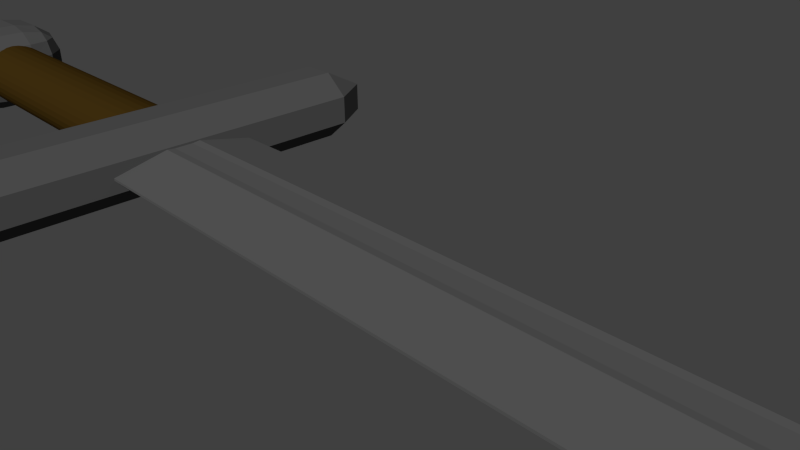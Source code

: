 # Source: Broadsword2h.blend  (saved by Blender 2.70.0; exported with 4.5.12 LTS)
import bpy
from mathutils import Matrix  # noqa: F401  (used for matrix-valued properties, if any)

bpy.ops.wm.read_factory_settings(use_empty=True)
scene = bpy.context.scene
scene.name = 'Scene'

# ---- collections
col_collection_1 = bpy.data.collections.new('Collection 1'); scene.collection.children.link(col_collection_1)
col_collection_5 = bpy.data.collections.new('Collection 5'); scene.collection.children.link(col_collection_5)

# ---- materials (node trees are filled in below, after node groups)
mat_material_001 = bpy.data.materials.new('Material.001')
mat_material_001.alpha_threshold = 0.0
mat_material_001.use_transparent_shadow = False
mat_material_001.diffuse_color = (0.08001, 0.08001, 0.08001, 1.0)
mat_material_001.roughness = 0.5
mat_material_001.specular_intensity = 0.2239
mat_material_001.line_color = (0.0, 0.0, 0.0, 1.0)
mat_material = bpy.data.materials.new('Material')
mat_material.alpha_threshold = 0.0
mat_material.use_transparent_shadow = False
mat_material.diffuse_color = (0.04955, 0.02704, 0.004589, 1.0)
mat_material.roughness = 0.5
mat_material.specular_intensity = 0.0
mat_material.line_color = (0.0, 0.0, 0.0, 1.0)
mat_material_002 = bpy.data.materials.new('Material.002')
mat_material_002.alpha_threshold = 0.0
mat_material_002.use_transparent_shadow = False
mat_material_002.diffuse_color = (0.0985, 0.0985, 0.0985, 1.0)
mat_material_002.roughness = 0.5
mat_material_002.specular_intensity = 0.494
mat_material_002.line_color = (0.0, 0.0, 0.0, 1.0)

# ---- material node trees

# ---- world
world_world = bpy.data.worlds.new('World'); scene.world = world_world
world_world.color = (0.05088, 0.05088, 0.05088)
world_world.use_sun_shadow = False
world_world.sun_shadow_jitter_overblur = 0.0
world_world.cycles.sampling_method = 'MANUAL'
world_world.cycles.sample_map_resolution = 256

# ---- cameras
cam_camera = bpy.data.cameras.new('Camera')
cam_camera.clip_end = 100.0
cam_camera.lens = 35.0
cam_camera.sensor_width = 32.0
cam_camera.sensor_height = 18.0
cam_camera.ortho_scale = 7.314
cam_camera.dof.focus_distance = 0.0
cam_camera.dof.aperture_fstop = 128.0

# ---- meshes
me_cube_001 = bpy.data.meshes.new('Cube.001')
me_cube_001.from_pydata([(-0.4032, -3.817, -1.0), (-0.4032, -4.601, -0.4032), (-1.0, -3.817, -0.4032), (-1.0, 3.817, -0.4032), (-0.4032, 4.601, -0.4032), (-0.4032, 3.817, -1.0), (0.4032, -3.817, -1.0), (1.0, -3.817, -0.4032), (0.4032, -4.601, -0.4032), (-1.0, -3.817, 0.4032), (-0.4032, -4.601, 0.4032), (-0.4032, -3.817, 1.0), (-1.0, 3.817, 0.4032), (-0.4032, 3.817, 1.0), (-0.4032, 4.601, 0.4032), (1.0, 3.817, 0.4032), (0.4032, 4.601, 0.4032), (0.4032, 3.817, 1.0), (1.0, -3.817, 0.4032), (0.4032, -3.817, 1.0), (0.4032, -4.601, 0.4032), (0.4032, 4.601, -0.4032), (1.0, 3.817, -0.4032), (0.4032, 3.817, -1.0)], [], [(0, 5, 23, 6), (14, 16, 21, 4), (19, 17, 13, 11), (20, 10, 1, 8), (15, 18, 7, 22), (0, 1, 2), (3, 4, 5), (6, 7, 8), (9, 10, 11), (12, 13, 14), (15, 16, 17), (18, 19, 20), (21, 22, 23), (1, 10, 9, 2), (11, 13, 12, 9), (14, 4, 3, 12), (5, 0, 2, 3), (13, 17, 16, 14), (17, 19, 18, 15), (20, 8, 7, 18), (19, 11, 10, 20), (0, 6, 8, 1), (15, 22, 21, 16), (23, 5, 4, 21), (6, 23, 22, 7), (9, 12, 3, 2)])
me_cube_001.materials.append(mat_material_001)
me_cube_001.use_remesh_preserve_volume = False
me_cube_001.use_remesh_preserve_attributes = False
me_cube_001.use_mirror_vertex_groups = False
me_cube_001.update()
me_cylinder = bpy.data.meshes.new('Cylinder')
me_cylinder.from_pydata([(-2.352e-06, 0.9213, -3.332), (1.368e-06, 0.9213, 2.599), (0.1797, 0.9036, -3.332), (0.1797, 0.9036, 2.599), (0.3526, 0.8511, -3.332), (0.3526, 0.8511, 2.599), (0.5118, 0.766, -3.332), (0.5118, 0.766, 2.599), (0.6514, 0.6514, -3.332), (0.6514, 0.6514, 2.599), (0.766, 0.5118, -3.332), (0.766, 0.5118, 2.599), (0.8511, 0.3526, -3.332), (0.8511, 0.3526, 2.599), (0.9036, 0.1797, -3.332), (0.9036, 0.1797, 2.599), (0.9213, -1.941e-07, -3.332), (0.9213, -1.941e-07, 2.599), (0.9036, -0.1797, -3.332), (0.9036, -0.1797, 2.599), (0.8511, -0.3526, -3.332), (0.8511, -0.3526, 2.599), (0.766, -0.5118, -3.332), (0.766, -0.5118, 2.599), (0.6514, -0.6514, -3.332), (0.6514, -0.6514, 2.599), (0.5118, -0.766, -3.332), (0.5118, -0.766, 2.599), (0.3526, -0.8511, -3.332), (0.3526, -0.8511, 2.599), (0.1797, -0.9036, -3.332), (0.1797, -0.9036, 2.599), (-2.652e-06, -0.9213, -3.332), (1.068e-06, -0.9213, 2.599), (-0.1797, -0.9036, -3.332), (-0.1797, -0.9036, 2.599), (-0.3526, -0.8511, -3.332), (-0.3526, -0.8511, 2.599), (-0.5118, -0.766, -3.332), (-0.5118, -0.766, 2.599), (-0.6514, -0.6514, -3.332), (-0.6514, -0.6514, 2.599), (-0.766, -0.5118, -3.332), (-0.766, -0.5118, 2.599), (-0.8512, -0.3526, -3.332), (-0.8511, -0.3526, 2.599), (-0.9036, -0.1797, -3.332), (-0.9036, -0.1797, 2.599), (-0.9213, 6.259e-07, -3.332), (-0.9213, 6.259e-07, 2.599), (-0.9036, 0.1797, -3.332), (-0.9036, 0.1797, 2.599), (-0.8512, 0.3526, -3.332), (-0.8511, 0.3526, 2.599), (-0.766, 0.5118, -3.332), (-0.766, 0.5118, 2.599), (-0.6514, 0.6514, -3.332), (-0.6514, 0.6514, 2.599), (-0.5118, 0.766, -3.332), (-0.5118, 0.766, 2.599), (-0.3526, 0.8511, -3.332), (-0.3526, 0.8511, 2.599), (-0.1797, 0.9036, -3.332), (-0.1797, 0.9036, 2.599)], [], [(0, 1, 3, 2), (2, 3, 5, 4), (4, 5, 7, 6), (6, 7, 9, 8), (8, 9, 11, 10), (10, 11, 13, 12), (12, 13, 15, 14), (14, 15, 17, 16), (16, 17, 19, 18), (18, 19, 21, 20), (20, 21, 23, 22), (22, 23, 25, 24), (24, 25, 27, 26), (26, 27, 29, 28), (28, 29, 31, 30), (30, 31, 33, 32), (32, 33, 35, 34), (34, 35, 37, 36), (36, 37, 39, 38), (38, 39, 41, 40), (40, 41, 43, 42), (42, 43, 45, 44), (44, 45, 47, 46), (46, 47, 49, 48), (48, 49, 51, 50), (50, 51, 53, 52), (52, 53, 55, 54), (54, 55, 57, 56), (56, 57, 59, 58), (58, 59, 61, 60), (3, 1, 63, 61, 59, 57, 55, 53, 51, 49, 47, 45, 43, 41, 39, 37, 35, 33, 31, 29, 27, 25, 23, 21, 19, 17, 15, 13, 11, 9, 7, 5), (62, 63, 1, 0), (60, 61, 63, 62), (0, 2, 4, 6, 8, 10, 12, 14, 16, 18, 20, 22, 24, 26, 28, 30, 32, 34, 36, 38, 40, 42, 44, 46, 48, 50, 52, 54, 56, 58, 60, 62)])
me_cylinder.materials.append(mat_material)
me_cylinder.use_remesh_preserve_volume = False
me_cylinder.use_remesh_preserve_attributes = False
me_cylinder.use_mirror_vertex_groups = False
me_cylinder.update()
me_cube = bpy.data.meshes.new('Cube')
me_cube.from_pydata([(0.4497, 1.49, -0.3116), (1.49, 0.4497, -0.3116), (0.4497, 0.4497, -1.032), (0.9692, 1.351, -0.3116), (0.4497, 1.351, -0.6715), (0.9472, 1.216, -0.6562), (1.351, 0.4497, -0.6715), (1.351, 0.9692, -0.3116), (1.216, 0.9472, -0.6562), (0.4497, 0.9692, -0.936), (0.9692, 0.4497, -0.936), (0.9472, 0.9472, -0.8425), (0.4497, -0.4497, -1.032), (1.49, -0.4497, -0.3116), (0.4497, -1.49, -0.3116), (0.9692, -0.4497, -0.936), (0.4497, -0.9692, -0.936), (0.9472, -0.9472, -0.8425), (1.351, -0.9692, -0.3116), (1.351, -0.4497, -0.6715), (1.216, -0.9472, -0.6562), (0.4497, -1.351, -0.6715), (0.9692, -1.351, -0.3116), (0.9472, -1.216, -0.6562), (-0.4497, -0.4497, -1.032), (-0.4497, -1.49, -0.3116), (-1.49, -0.4497, -0.3116), (-0.4497, -0.9692, -0.936), (-0.9692, -0.4497, -0.936), (-0.9472, -0.9472, -0.8425), (-0.9692, -1.351, -0.3116), (-0.4497, -1.351, -0.6715), (-0.9472, -1.216, -0.6562), (-1.351, -0.4497, -0.6715), (-1.351, -0.9692, -0.3116), (-1.216, -0.9472, -0.6562), (-1.49, 0.4497, -0.3116), (-0.4497, 1.49, -0.3116), (-0.4497, 0.4497, -1.032), (-1.351, 0.9692, -0.3116), (-1.351, 0.4497, -0.6715), (-1.216, 0.9472, -0.6562), (-0.4497, 1.351, -0.6715), (-0.9692, 1.351, -0.3116), (-0.9472, 1.216, -0.6562), (-0.9692, 0.4497, -0.936), (-0.4497, 0.9692, -0.936), (-0.9472, 0.9472, -0.8425), (1.49, 0.4497, 0.3116), (0.4497, 1.49, 0.3116), (0.4497, 0.4497, 1.032), (1.351, 0.9692, 0.3116), (1.351, 0.4497, 0.6715), (1.216, 0.9472, 0.6562), (0.4497, 1.351, 0.6715), (0.9692, 1.351, 0.3116), (0.9472, 1.216, 0.6562), (0.9692, 0.4497, 0.936), (0.4497, 0.9692, 0.936), (0.9472, 0.9472, 0.8425), (0.4497, -0.4497, 1.032), (0.4497, -1.49, 0.3116), (1.49, -0.4497, 0.3116), (0.4497, -0.9692, 0.936), (0.9692, -0.4497, 0.936), (0.9472, -0.9472, 0.8425), (0.9692, -1.351, 0.3116), (0.4497, -1.351, 0.6715), (0.9472, -1.216, 0.6562), (1.351, -0.4497, 0.6715), (1.351, -0.9692, 0.3116), (1.216, -0.9472, 0.6562), (-0.4497, -0.4497, 1.032), (-1.49, -0.4497, 0.3116), (-0.4497, -1.49, 0.3116), (-0.9692, -0.4497, 0.936), (-0.4497, -0.9692, 0.936), (-0.9472, -0.9472, 0.8425), (-1.351, -0.9692, 0.3116), (-1.351, -0.4497, 0.6715), (-1.216, -0.9472, 0.6562), (-0.4497, -1.351, 0.6715), (-0.9692, -1.351, 0.3116), (-0.9472, -1.216, 0.6562), (-0.4497, 1.49, 0.3116), (-1.49, 0.4497, 0.3116), (-0.4497, 0.4497, 1.032), (-0.9692, 1.351, 0.3116), (-0.4497, 1.351, 0.6715), (-0.9472, 1.216, 0.6562), (-1.351, 0.4497, 0.6715), (-1.351, 0.9692, 0.3116), (-1.216, 0.9472, 0.6562), (-0.4497, 0.9692, 0.936), (-0.9692, 0.4497, 0.936), (-0.9472, 0.9472, 0.8425)], [], [(49, 0, 37, 84), (14, 61, 74, 25), (26, 73, 85, 36), (50, 86, 72, 60), (1, 48, 62, 13), (0, 3, 5, 4), (3, 7, 8, 5), (1, 6, 8, 7), (6, 10, 11, 8), (2, 9, 11, 10), (9, 4, 5, 11), (5, 8, 11), (12, 15, 17, 16), (15, 19, 20, 17), (13, 18, 20, 19), (18, 22, 23, 20), (14, 21, 23, 22), (21, 16, 17, 23), (17, 20, 23), (24, 27, 29, 28), (27, 31, 32, 29), (25, 30, 32, 31), (30, 34, 35, 32), (26, 33, 35, 34), (33, 28, 29, 35), (29, 32, 35), (36, 39, 41, 40), (39, 43, 44, 41), (37, 42, 44, 43), (42, 46, 47, 44), (38, 45, 47, 46), (45, 40, 41, 47), (41, 44, 47), (48, 51, 53, 52), (51, 55, 56, 53), (49, 54, 56, 55), (54, 58, 59, 56), (50, 57, 59, 58), (57, 52, 53, 59), (53, 56, 59), (60, 63, 65, 64), (63, 67, 68, 65), (61, 66, 68, 67), (66, 70, 71, 68), (62, 69, 71, 70), (69, 64, 65, 71), (65, 68, 71), (72, 75, 77, 76), (75, 79, 80, 77), (73, 78, 80, 79), (78, 82, 83, 80), (74, 81, 83, 82), (81, 76, 77, 83), (77, 80, 83), (84, 87, 89, 88), (87, 91, 92, 89), (85, 90, 92, 91), (90, 94, 95, 92), (86, 93, 95, 94), (93, 88, 89, 95), (89, 92, 95), (1, 13, 19, 6), (6, 19, 15, 10), (10, 15, 12, 2), (2, 38, 46, 9), (9, 46, 42, 4), (4, 42, 37, 0), (0, 49, 55, 3), (3, 55, 51, 7), (7, 51, 48, 1), (14, 25, 31, 21), (21, 31, 27, 16), (16, 27, 24, 12), (13, 62, 70, 18), (18, 70, 66, 22), (22, 66, 61, 14), (26, 36, 40, 33), (33, 40, 45, 28), (28, 45, 38, 24), (25, 74, 82, 30), (30, 82, 78, 34), (34, 78, 73, 26), (36, 85, 91, 39), (39, 91, 87, 43), (43, 87, 84, 37), (50, 60, 64, 57), (57, 64, 69, 52), (52, 69, 62, 48), (49, 84, 88, 54), (54, 88, 93, 58), (58, 93, 86, 50), (60, 72, 76, 63), (63, 76, 81, 67), (67, 81, 74, 61), (72, 86, 94, 75), (75, 94, 90, 79), (79, 90, 85, 73), (2, 12, 24, 38)])
me_cube.materials.append(mat_material_001)
me_cube.use_remesh_preserve_volume = False
me_cube.use_remesh_preserve_attributes = False
me_cube.use_mirror_vertex_groups = False
me_cube.update()
me_cube_002 = bpy.data.meshes.new('Cube.002')
me_cube_002.from_pydata([(-1.283, -0.302, 0.423), (-1.283, -1.25, 0.03838), (-2.389, -0.3407, 0.03838), (-2.389, 0.3407, 0.03838), (-1.283, 1.25, 0.03838), (-1.283, 0.302, 0.423), (-2.389, -0.3407, -0.03838), (-1.283, -1.25, -0.03838), (-1.283, -0.302, -0.423), (-2.389, 0.3407, -0.03838), (-1.283, 0.302, -0.423), (-1.283, 1.25, -0.03838), (-1.214, -0.1614, -0.3953), (-1.214, 0.1614, -0.3953), (-1.214, 0.1614, 0.3953), (-1.214, -0.1614, 0.3953), (6.032, 0.1614, -0.3953), (6.032, 0.1614, 0.3953), (6.032, -0.1614, -0.3953), (6.032, -0.1614, 0.3953), (19.09, 1.25, 0.03838), (23.2, 0.703, 0.02096), (22.15, 0.9237, 0.02799), (21.05, 1.099, 0.03357), (19.99, 1.211, 0.03715), (19.09, 0.302, 0.423), (24.09, 0.1697, 0.1303), (19.09, 0.2791, 0.4185), (19.99, 0.294, 0.4093), (21.05, 0.2744, 0.368), (22.15, 0.2452, 0.3033), (23.2, 0.2091, 0.2213), (23.2, 0.1891, 0.2205), (22.15, 0.2121, 0.3015), (21.05, 0.2363, 0.3652), (19.99, 0.2594, 0.4056), (19.09, -1.25, 0.03838), (19.99, -1.211, 0.03715), (21.05, -1.099, 0.03357), (22.15, -0.9237, 0.02799), (23.2, -0.703, 0.02096), (24.09, -0.1697, 0.1303), (19.09, -0.302, 0.423), (19.09, -0.2791, 0.4185), (23.2, -0.2091, 0.2213), (22.15, -0.2452, 0.3033), (21.05, -0.2744, 0.368), (19.99, -0.294, 0.4093), (19.99, -0.2594, 0.4056), (21.05, -0.2363, 0.3652), (22.15, -0.2121, 0.3015), (23.2, -0.1891, 0.2205), (19.09, 1.25, -0.03838), (19.99, 1.211, -0.03715), (21.05, 1.099, -0.03357), (22.15, 0.9237, -0.02799), (23.2, 0.703, -0.02096), (24.09, 0.1697, -0.1303), (19.09, 0.302, -0.423), (19.09, 0.2791, -0.4185), (23.2, 0.2091, -0.2213), (22.15, 0.2452, -0.3033), (21.05, 0.2744, -0.368), (19.99, 0.294, -0.4093), (19.99, 0.2594, -0.4056), (21.05, 0.2363, -0.3652), (22.15, 0.2121, -0.3015), (23.2, 0.1891, -0.2205), (19.09, -0.302, -0.423), (24.09, -0.1697, -0.1303), (19.09, -0.2791, -0.4185), (19.99, -0.294, -0.4093), (21.05, -0.2744, -0.368), (22.15, -0.2452, -0.3033), (23.2, -0.2091, -0.2213), (23.2, -0.1891, -0.2205), (22.15, -0.2121, -0.3015), (21.05, -0.2363, -0.3652), (19.99, -0.2594, -0.4056), (19.09, -1.25, -0.03838), (23.2, -0.703, -0.02096), (22.15, -0.9237, -0.02799), (21.05, -1.099, -0.03357), (19.99, -1.211, -0.03715), (25.16, 0.003198, 0.002149), (25.16, 9.673e-05, 0.002128), (25.16, 0.002669, 0.002389), (25.16, 0.00282, 0.002146), (25.16, 0.002261, 0.002141), (25.16, 0.001575, 0.002137), (25.16, 0.0008289, 0.002132), (25.16, -9.673e-05, 0.002128), (25.16, -0.003198, 0.002149), (25.16, -0.002669, 0.002389), (25.16, -0.0008289, 0.002132), (25.16, -0.001575, 0.002137), (25.16, -0.002261, 0.002141), (25.16, -0.00282, 0.002146), (25.16, 9.673e-05, -0.002128), (25.16, 0.003198, -0.002149), (25.16, 0.002669, -0.002389), (25.16, 0.0008289, -0.002132), (25.16, 0.001575, -0.002136), (25.16, 0.002261, -0.002141), (25.16, 0.00282, -0.002146), (25.16, -0.003198, -0.002149), (25.16, -9.673e-05, -0.002128), (25.16, -0.002669, -0.002389), (25.16, -0.00282, -0.002146), (25.16, -0.002261, -0.002141), (25.16, -0.001575, -0.002136), (25.16, -0.0008289, -0.002132), (23.22, 0.6967, 0.02076), (24.91, 0.1098, 0.00473), (24.09, 0.1698, 0.1302), (23.53, 0.606, 0.01789), (23.89, 0.49, 0.01452), (24.26, 0.3602, 0.01097), (24.61, 0.2292, 0.007599), (24.91, -0.1098, 0.00473), (23.22, -0.6967, 0.02076), (24.09, -0.1698, 0.1302), (24.61, -0.2292, 0.007599), (24.26, -0.3602, 0.01097), (23.89, -0.49, 0.01452), (23.53, -0.606, 0.01789), (24.91, 0.1098, -0.00473), (23.22, 0.6967, -0.02076), (24.09, 0.1698, -0.1302), (24.61, 0.2292, -0.007599), (24.26, 0.3602, -0.01097), (23.89, 0.49, -0.01452), (23.53, 0.606, -0.01789), (23.22, -0.6966, -0.02076), (24.91, -0.1098, -0.00473), (24.09, -0.1698, -0.1302), (23.53, -0.606, -0.01789), (23.89, -0.49, -0.01452), (24.26, -0.3602, -0.01097), (24.61, -0.2292, -0.007598)], [], [(15, 14, 17, 19), (41, 26, 86, 85, 91, 93), (18, 16, 13, 12), (114, 113, 84, 86, 26), (0, 42, 36, 1), (0, 1, 2), (3, 4, 5), (40, 44, 41, 121, 120), (79, 7, 1, 36), (6, 7, 8), (9, 10, 11), (10, 58, 52, 11), (68, 8, 7, 79), (1, 7, 6, 2), (8, 10, 9, 6), (11, 4, 3, 9), (5, 0, 2, 3), (13, 16, 59, 58, 10), (11, 52, 20, 4), (56, 60, 57, 128, 127), (16, 18, 70, 59), (74, 80, 133, 135, 69), (19, 17, 27, 43), (18, 12, 8, 68, 70), (15, 19, 43, 42, 0), (6, 9, 3, 2), (12, 13, 10, 8), (14, 15, 0, 5), (80, 40, 120, 133), (17, 14, 5, 25, 27), (57, 69, 107, 106, 98, 100), (32, 31, 26), (33, 30, 31, 32), (34, 29, 30, 33), (28, 29, 34, 35), (25, 28, 35, 27), (48, 47, 42, 43), (49, 46, 47, 48), (50, 45, 46, 49), (44, 45, 50, 51), (41, 44, 51), (64, 63, 58, 59), (65, 62, 63, 64), (66, 61, 62, 65), (60, 61, 66, 67), (57, 60, 67), (75, 74, 69), (76, 73, 74, 75), (77, 72, 73, 76), (71, 72, 77, 78), (68, 71, 78, 70), (25, 20, 24, 28), (28, 24, 23, 29), (29, 23, 22, 30), (30, 22, 21, 31), (99, 84, 113, 126), (36, 42, 47, 37), (37, 47, 46, 38), (38, 46, 45, 39), (39, 45, 44, 40), (93, 92, 119, 121, 41), (52, 58, 63, 53), (53, 63, 62, 54), (54, 62, 61, 55), (55, 61, 60, 56), (126, 128, 57, 100, 99), (68, 79, 83, 71), (71, 83, 82, 72), (72, 82, 81, 73), (73, 81, 80, 74), (105, 107, 69, 135, 134), (20, 52, 53, 24), (24, 53, 54, 23), (23, 54, 55, 22), (22, 55, 56, 21), (31, 21, 112, 114, 26), (59, 70, 78, 64), (64, 78, 77, 65), (65, 77, 76, 66), (66, 76, 75, 67), (67, 75, 69, 57), (79, 36, 37, 83), (83, 37, 38, 82), (82, 38, 39, 81), (81, 39, 40, 80), (134, 119, 92, 105), (43, 27, 35, 48), (48, 35, 34, 49), (49, 34, 33, 50), (50, 33, 32, 51), (51, 32, 26, 41), (25, 5, 4, 20), (84, 87, 86), (87, 88, 86), (88, 89, 86), (89, 90, 86), (90, 85, 86), (91, 94, 93), (94, 95, 93), (95, 96, 93), (96, 97, 93), (97, 92, 93), (98, 101, 100), (101, 102, 100), (102, 103, 100), (103, 104, 100), (104, 99, 100), (105, 108, 107), (108, 109, 107), (109, 110, 107), (110, 111, 107), (111, 106, 107), (98, 85, 90, 101), (101, 90, 89, 102), (102, 89, 88, 103), (103, 88, 87, 104), (104, 87, 84, 99), (91, 106, 111, 94), (94, 111, 110, 95), (95, 110, 109, 96), (96, 109, 108, 97), (97, 108, 105, 92), (98, 106, 91, 85), (112, 115, 114), (115, 116, 114), (116, 117, 114), (117, 118, 114), (118, 113, 114), (119, 122, 121), (122, 123, 121), (123, 124, 121), (124, 125, 121), (125, 120, 121), (126, 129, 128), (129, 130, 128), (130, 131, 128), (131, 132, 128), (132, 127, 128), (133, 136, 135), (136, 137, 135), (137, 138, 135), (138, 139, 135), (139, 134, 135), (126, 113, 118, 129), (129, 118, 117, 130), (130, 117, 116, 131), (131, 116, 115, 132), (132, 115, 112, 127), (119, 134, 139, 122), (122, 139, 138, 123), (123, 138, 137, 124), (124, 137, 136, 125), (125, 136, 133, 120), (21, 56, 127, 112)])
me_cube_002.materials.append(mat_material_002)
me_cube_002.use_remesh_preserve_volume = False
me_cube_002.use_remesh_preserve_attributes = False
me_cube_002.use_mirror_vertex_groups = False
me_cube_002.update()

# ---- objects
ob_cube_001 = bpy.data.objects.new('Cube.001', me_cube_001)
ob_cylinder = bpy.data.objects.new('Cylinder', me_cylinder)
ob_cube = bpy.data.objects.new('Cube', me_cube)
ob_camera = bpy.data.objects.new('Camera', cam_camera)
ob_cube_002 = bpy.data.objects.new('Cube.002', me_cube_002)

# ---- transforms, parenting, visibility, modifiers, constraints
ob_cube_001.location = (-4.859, 2.85e-07, 7.744e-07)
ob_cube_001.scale = (0.729, 0.8878, 0.6232)
ob_cube_001.lineart.crease_threshold = 0.0
ob_cylinder.location = (-8.114, 2.887e-07, -1.667e-07)
ob_cylinder.rotation_euler = (0.0, 1.571, 0.0)
ob_cylinder.scale = (0.628, 0.7313, 1.2)
ob_cylinder.lineart.crease_threshold = 0.0
ob_cube.location = (-12.02, 0.0, 0.0)
ob_cube.scale = (0.8158, 0.8158, 0.8158)
ob_cube.lock_rotations_4d = False
ob_cube.empty_display_type = 'ARROWS'
ob_cube.lineart.crease_threshold = 0.0
ob_camera.location = (7.961, -6.508, 5.344)
ob_camera.rotation_euler = (1.109, 0.01082, 0.8149)
ob_camera.lock_rotations_4d = False
ob_camera.empty_display_type = 'ARROWS'
ob_camera.color = (0.0, 0.0, 0.0, 0.0)
ob_camera.display_type = 'WIRE'
ob_camera.lineart.crease_threshold = 0.0
ob_cube_002.location = (-3.032, 2.85e-07, 7.744e-07)
ob_cube_002.scale = (1.0, 1.0, 0.5456)
ob_cube_002.lineart.crease_threshold = 0.0

# ---- collection membership
col_collection_1.objects.link(ob_cube_001)
col_collection_1.objects.link(ob_cylinder)
col_collection_1.objects.link(ob_cube)
col_collection_1.objects.link(ob_camera)
col_collection_5.objects.link(ob_cube_002)

# ---- scene / render settings (as saved in the file)
scene.camera = ob_camera
scene.frame_start = 1; scene.frame_end = 250; scene.frame_set(1)
scene.render.engine = 'BLENDER_EEVEE_NEXT'
scene.render.resolution_percentage = 50
scene.render.dither_intensity = 0.0
scene.cycles.use_denoising = False
scene.cycles.samples = 10
scene.cycles.sampling_pattern = 'TABULATED_SOBOL'
scene.cycles.light_sampling_threshold = 0.0
scene.cycles.use_adaptive_sampling = False
scene.cycles.use_light_tree = False
scene.cycles.blur_glossy = 0.0
scene.cycles.volume_bounces = 1
scene.cycles.pixel_filter_type = 'GAUSSIAN'
scene.cycles.sample_clamp_indirect = 0.0
scene.view_settings.view_transform = 'Standard'
bpy.context.view_layer.update()

# ---- added for rendering (the .blend has no usable light): sun
light_auto_sun = bpy.data.lights.new('AutoSun', 'SUN')
light_auto_sun.energy = 3.0
light_auto_sun.angle = 0.0523599
ob_auto_sun = bpy.data.objects.new('AutoSun', light_auto_sun)
scene.collection.objects.link(ob_auto_sun)
ob_auto_sun.rotation_euler = (0.872665, 0.174533, 0.523599)
bpy.context.view_layer.update()
